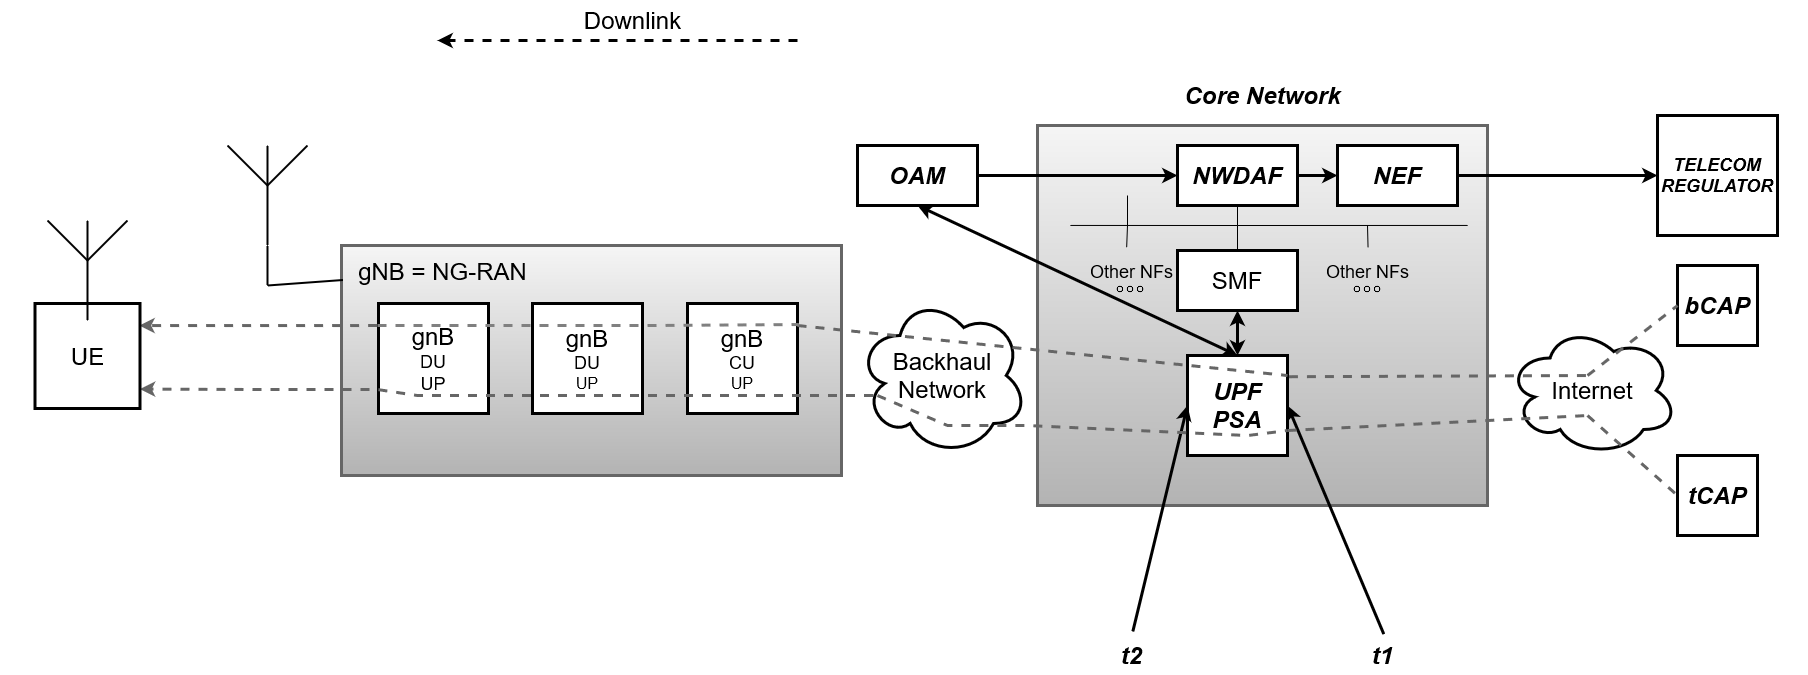

The diagram above was exported from draw.io. Its source (the exported page's mxGraphModel, read from the mxfile embedded in the PNG):
<mxGraphModel dx="3472" dy="2063" grid="1" gridSize="10" guides="1" tooltips="1" connect="1" arrows="1" fold="1" page="1" pageScale="1" pageWidth="827" pageHeight="1169" math="0" shadow="0">
  <root>
    <mxCell id="0" />
    <mxCell id="1" parent="0" />
    <mxCell id="TQnkf7wkdLghxpBxRbF4-7" value="0" style="rounded=0;whiteSpace=wrap;html=1;strokeWidth=3;fillColor=#f5f5f5;gradientColor=#b3b3b3;strokeColor=#666666;" parent="1" vertex="1">
      <mxGeometry x="-376" y="40" width="500" height="230" as="geometry" />
    </mxCell>
    <mxCell id="TQnkf7wkdLghxpBxRbF4-6" value="" style="rounded=0;whiteSpace=wrap;html=1;strokeWidth=3;fillColor=#f5f5f5;gradientColor=#b3b3b3;strokeColor=#666666;" parent="1" vertex="1">
      <mxGeometry x="320" y="-80" width="450" height="380" as="geometry" />
    </mxCell>
    <mxCell id="TQnkf7wkdLghxpBxRbF4-1" value="&lt;font style=&quot;font-size: 24px;&quot;&gt;Internet&lt;/font&gt;" style="ellipse;shape=cloud;whiteSpace=wrap;html=1;strokeWidth=3;" parent="1" vertex="1">
      <mxGeometry x="790" y="120" width="170" height="130" as="geometry" />
    </mxCell>
    <mxCell id="TQnkf7wkdLghxpBxRbF4-2" value="&lt;i&gt;&lt;b&gt;&lt;font style=&quot;font-size: 24px;&quot;&gt;bCAP&lt;/font&gt;&lt;/b&gt;&lt;/i&gt;" style="whiteSpace=wrap;html=1;aspect=fixed;strokeWidth=3;" parent="1" vertex="1">
      <mxGeometry x="960" y="60" width="80" height="80" as="geometry" />
    </mxCell>
    <mxCell id="TQnkf7wkdLghxpBxRbF4-3" value="&lt;i&gt;&lt;b&gt;&lt;font style=&quot;font-size: 24px;&quot;&gt;tCAP&lt;/font&gt;&lt;/b&gt;&lt;/i&gt;" style="whiteSpace=wrap;html=1;aspect=fixed;strokeWidth=3;" parent="1" vertex="1">
      <mxGeometry x="960" y="250" width="80" height="80" as="geometry" />
    </mxCell>
    <mxCell id="TQnkf7wkdLghxpBxRbF4-4" value="&lt;i&gt;&lt;b&gt;&lt;font style=&quot;font-size: 24px;&quot;&gt;UPF&lt;br&gt;PSA&lt;/font&gt;&lt;/b&gt;&lt;/i&gt;" style="whiteSpace=wrap;html=1;aspect=fixed;strokeWidth=3;" parent="1" vertex="1">
      <mxGeometry x="470" y="150" width="100" height="100" as="geometry" />
    </mxCell>
    <mxCell id="TQnkf7wkdLghxpBxRbF4-5" style="edgeStyle=orthogonalEdgeStyle;rounded=0;orthogonalLoop=1;jettySize=auto;html=1;exitX=0.5;exitY=1;exitDx=0;exitDy=0;" parent="1" source="TQnkf7wkdLghxpBxRbF4-4" target="TQnkf7wkdLghxpBxRbF4-4" edge="1">
      <mxGeometry relative="1" as="geometry" />
    </mxCell>
    <mxCell id="aHfFYWCeyIJCy8IEafvo-1" style="edgeStyle=orthogonalEdgeStyle;rounded=0;orthogonalLoop=1;jettySize=auto;html=1;entryX=0.994;entryY=0.21;entryDx=0;entryDy=0;entryPerimeter=0;strokeWidth=3;fontSize=24;exitX=-0.013;exitY=0.2;exitDx=0;exitDy=0;exitPerimeter=0;dashed=1;fillColor=#f5f5f5;gradientColor=#b3b3b3;strokeColor=#666666;" edge="1" parent="1" source="TQnkf7wkdLghxpBxRbF4-8" target="RcaHRLoeHoE521C9R04x-10">
      <mxGeometry relative="1" as="geometry">
        <Array as="points">
          <mxPoint x="-350" y="120" />
          <mxPoint x="-350" y="120" />
        </Array>
      </mxGeometry>
    </mxCell>
    <mxCell id="aHfFYWCeyIJCy8IEafvo-2" style="edgeStyle=orthogonalEdgeStyle;rounded=0;orthogonalLoop=1;jettySize=auto;html=1;entryX=0.999;entryY=0.815;entryDx=0;entryDy=0;entryPerimeter=0;strokeWidth=3;fontSize=24;exitX=0.009;exitY=0.854;exitDx=0;exitDy=0;exitPerimeter=0;dashed=1;fillColor=#f5f5f5;gradientColor=#b3b3b3;strokeColor=#666666;" edge="1" parent="1" source="TQnkf7wkdLghxpBxRbF4-8" target="RcaHRLoeHoE521C9R04x-10">
      <mxGeometry relative="1" as="geometry">
        <Array as="points">
          <mxPoint x="-338" y="184" />
          <mxPoint x="-458" y="184" />
        </Array>
      </mxGeometry>
    </mxCell>
    <mxCell id="TQnkf7wkdLghxpBxRbF4-8" value="&lt;div&gt;&lt;font style=&quot;font-size: 24px;&quot;&gt;gnB&lt;/font&gt;&lt;/div&gt;&lt;div&gt;&lt;font style=&quot;font-size: 18px;&quot;&gt;DU&lt;/font&gt;&lt;/div&gt;&lt;div&gt;&lt;font style=&quot;font-size: 18px;&quot;&gt;UP&lt;br&gt;&lt;/font&gt;&lt;/div&gt;" style="whiteSpace=wrap;html=1;aspect=fixed;strokeWidth=3;" parent="1" vertex="1">
      <mxGeometry x="-339" y="98" width="110" height="110" as="geometry" />
    </mxCell>
    <mxCell id="TQnkf7wkdLghxpBxRbF4-9" value="&lt;div&gt;&lt;font style=&quot;font-size: 24px;&quot;&gt;gnB&lt;/font&gt;&lt;/div&gt;&lt;div&gt;&lt;font style=&quot;font-size: 18px;&quot;&gt;DU&lt;/font&gt;&lt;/div&gt;&lt;div&gt;&lt;font size=&quot;3&quot;&gt;UP&lt;br&gt;&lt;/font&gt;&lt;/div&gt;" style="whiteSpace=wrap;html=1;aspect=fixed;strokeWidth=3;" parent="1" vertex="1">
      <mxGeometry x="-185" y="98" width="110" height="110" as="geometry" />
    </mxCell>
    <mxCell id="TQnkf7wkdLghxpBxRbF4-10" value="&lt;div&gt;&lt;font style=&quot;font-size: 24px;&quot;&gt;gnB&lt;/font&gt;&lt;/div&gt;&lt;div&gt;&lt;font style=&quot;font-size: 18px;&quot;&gt;CU&lt;/font&gt;&lt;/div&gt;&lt;div&gt;&lt;font size=&quot;3&quot;&gt;UP&lt;br&gt;&lt;/font&gt;&lt;/div&gt;" style="whiteSpace=wrap;html=1;aspect=fixed;strokeWidth=3;" parent="1" vertex="1">
      <mxGeometry x="-30" y="98" width="110" height="110" as="geometry" />
    </mxCell>
    <mxCell id="TQnkf7wkdLghxpBxRbF4-11" value="&lt;font style=&quot;font-size: 24px;&quot;&gt;gNB = NG-RAN&lt;/font&gt;" style="text;html=1;align=center;verticalAlign=middle;resizable=0;points=[];autosize=1;strokeColor=none;fillColor=none;" parent="1" vertex="1">
      <mxGeometry x="-370" y="46" width="190" height="40" as="geometry" />
    </mxCell>
    <mxCell id="TQnkf7wkdLghxpBxRbF4-13" value="&lt;div&gt;&lt;font style=&quot;font-size: 24px;&quot;&gt;Backhaul&lt;/font&gt;&lt;/div&gt;&lt;div&gt;&lt;font style=&quot;font-size: 24px;&quot;&gt;Network&lt;br&gt;&lt;/font&gt;&lt;/div&gt;" style="ellipse;shape=cloud;whiteSpace=wrap;html=1;strokeWidth=3;" parent="1" vertex="1">
      <mxGeometry x="140" y="90" width="170" height="160" as="geometry" />
    </mxCell>
    <mxCell id="RcaHRLoeHoE521C9R04x-2" value="&lt;i&gt;&lt;b&gt;&lt;font style=&quot;font-size: 24px;&quot;&gt;OAM&lt;/font&gt;&lt;/b&gt;&lt;/i&gt;" style="rounded=0;whiteSpace=wrap;html=1;strokeWidth=3;" parent="1" vertex="1">
      <mxGeometry x="140" y="-60" width="120" height="60" as="geometry" />
    </mxCell>
    <mxCell id="RcaHRLoeHoE521C9R04x-3" value="&lt;i&gt;&lt;b&gt;&lt;font style=&quot;font-size: 24px;&quot;&gt;t2&lt;/font&gt;&lt;/b&gt;&lt;/i&gt;" style="text;html=1;align=center;verticalAlign=middle;resizable=0;points=[];autosize=1;strokeColor=none;fillColor=none;" parent="1" vertex="1">
      <mxGeometry x="394" y="430" width="40" height="40" as="geometry" />
    </mxCell>
    <mxCell id="RcaHRLoeHoE521C9R04x-4" value="&lt;i&gt;&lt;b&gt;&lt;font style=&quot;font-size: 24px;&quot;&gt;t1&lt;/font&gt;&lt;/b&gt;&lt;/i&gt;" style="text;html=1;align=center;verticalAlign=middle;resizable=0;points=[];autosize=1;strokeColor=none;fillColor=none;" parent="1" vertex="1">
      <mxGeometry x="645" y="430" width="40" height="40" as="geometry" />
    </mxCell>
    <mxCell id="RcaHRLoeHoE521C9R04x-8" value="" style="endArrow=classic;html=1;rounded=0;strokeWidth=3;dashed=1;" parent="1" edge="1">
      <mxGeometry width="50" height="50" relative="1" as="geometry">
        <mxPoint x="80" y="-165" as="sourcePoint" />
        <mxPoint x="-280" y="-165" as="targetPoint" />
      </mxGeometry>
    </mxCell>
    <mxCell id="RcaHRLoeHoE521C9R04x-9" value="&lt;font style=&quot;font-size: 24px;&quot;&gt;Downlink&lt;/font&gt;" style="text;html=1;align=center;verticalAlign=middle;resizable=0;points=[];autosize=1;strokeColor=none;fillColor=none;" parent="1" vertex="1">
      <mxGeometry x="-145" y="-205" width="120" height="40" as="geometry" />
    </mxCell>
    <mxCell id="RcaHRLoeHoE521C9R04x-10" value="&lt;div&gt;&lt;font style=&quot;font-size: 24px;&quot;&gt;UE&lt;/font&gt;&lt;/div&gt;" style="whiteSpace=wrap;html=1;aspect=fixed;strokeWidth=3;" parent="1" vertex="1">
      <mxGeometry x="-682.5" y="98" width="105" height="105" as="geometry" />
    </mxCell>
    <mxCell id="RcaHRLoeHoE521C9R04x-11" value="" style="verticalLabelPosition=bottom;shadow=0;dashed=0;align=center;html=1;verticalAlign=top;shape=mxgraph.electrical.radio.aerial_-_antenna_1;strokeWidth=2;" parent="1" vertex="1">
      <mxGeometry x="-670" y="15" width="80" height="100" as="geometry" />
    </mxCell>
    <mxCell id="RcaHRLoeHoE521C9R04x-12" value="" style="verticalLabelPosition=bottom;shadow=0;dashed=0;align=center;html=1;verticalAlign=top;shape=mxgraph.electrical.radio.aerial_-_antenna_1;strokeWidth=2;" parent="1" vertex="1">
      <mxGeometry x="-490" y="-60" width="80" height="100" as="geometry" />
    </mxCell>
    <mxCell id="RcaHRLoeHoE521C9R04x-14" value="" style="endArrow=none;html=1;rounded=0;entryX=0.003;entryY=0.15;entryDx=0;entryDy=0;entryPerimeter=0;strokeWidth=2;" parent="1" target="TQnkf7wkdLghxpBxRbF4-7" edge="1">
      <mxGeometry width="50" height="50" relative="1" as="geometry">
        <mxPoint x="-450" y="80" as="sourcePoint" />
        <mxPoint x="-379.9999999999998" y="76.04000000000019" as="targetPoint" />
      </mxGeometry>
    </mxCell>
    <mxCell id="RcaHRLoeHoE521C9R04x-17" value="" style="endArrow=classic;html=1;rounded=0;exitX=0.533;exitY=-0.1;exitDx=0;exitDy=0;exitPerimeter=0;entryX=0;entryY=0.5;entryDx=0;entryDy=0;strokeWidth=3;" parent="1" source="RcaHRLoeHoE521C9R04x-3" target="TQnkf7wkdLghxpBxRbF4-4" edge="1">
      <mxGeometry width="50" height="50" relative="1" as="geometry">
        <mxPoint x="600" y="280" as="sourcePoint" />
        <mxPoint x="650" y="230" as="targetPoint" />
      </mxGeometry>
    </mxCell>
    <mxCell id="RcaHRLoeHoE521C9R04x-18" value="" style="endArrow=classic;html=1;rounded=0;exitX=0.533;exitY=-0.033;exitDx=0;exitDy=0;exitPerimeter=0;entryX=1;entryY=0.5;entryDx=0;entryDy=0;strokeWidth=3;" parent="1" source="RcaHRLoeHoE521C9R04x-4" target="TQnkf7wkdLghxpBxRbF4-4" edge="1">
      <mxGeometry width="50" height="50" relative="1" as="geometry">
        <mxPoint x="600" y="280" as="sourcePoint" />
        <mxPoint x="650" y="230" as="targetPoint" />
      </mxGeometry>
    </mxCell>
    <mxCell id="RcaHRLoeHoE521C9R04x-27" value="" style="endArrow=none;html=1;rounded=0;entryX=0;entryY=0.5;entryDx=0;entryDy=0;strokeWidth=3;dashed=1;fillColor=#f5f5f5;strokeColor=#666666;gradientColor=#b3b3b3;shadow=0;" parent="1" target="TQnkf7wkdLghxpBxRbF4-2" edge="1">
      <mxGeometry width="50" height="50" relative="1" as="geometry">
        <mxPoint x="870" y="170" as="sourcePoint" />
        <mxPoint x="800" y="180" as="targetPoint" />
      </mxGeometry>
    </mxCell>
    <mxCell id="RcaHRLoeHoE521C9R04x-31" value="" style="endArrow=none;html=1;rounded=0;entryX=0;entryY=0.5;entryDx=0;entryDy=0;strokeWidth=3;dashed=1;fillColor=#f5f5f5;gradientColor=#b3b3b3;strokeColor=#666666;" parent="1" target="TQnkf7wkdLghxpBxRbF4-3" edge="1">
      <mxGeometry width="50" height="50" relative="1" as="geometry">
        <mxPoint x="870" y="210" as="sourcePoint" />
        <mxPoint x="800" y="180" as="targetPoint" />
      </mxGeometry>
    </mxCell>
    <mxCell id="RcaHRLoeHoE521C9R04x-33" value="" style="endArrow=none;html=1;rounded=0;exitX=1.014;exitY=0.212;exitDx=0;exitDy=0;strokeWidth=3;exitPerimeter=0;dashed=1;fillColor=#f5f5f5;gradientColor=#b3b3b3;strokeColor=#666666;" parent="1" source="TQnkf7wkdLghxpBxRbF4-4" edge="1">
      <mxGeometry width="50" height="50" relative="1" as="geometry">
        <mxPoint x="825" y="176" as="sourcePoint" />
        <mxPoint x="870" y="170" as="targetPoint" />
      </mxGeometry>
    </mxCell>
    <mxCell id="RcaHRLoeHoE521C9R04x-34" value="" style="endArrow=none;html=1;rounded=0;strokeWidth=3;dashed=1;fillColor=#f5f5f5;gradientColor=#b3b3b3;strokeColor=#666666;" parent="1" edge="1">
      <mxGeometry width="50" height="50" relative="1" as="geometry">
        <mxPoint x="80" y="120" as="sourcePoint" />
        <mxPoint x="570" y="170" as="targetPoint" />
      </mxGeometry>
    </mxCell>
    <mxCell id="RcaHRLoeHoE521C9R04x-36" value="" style="endArrow=none;html=1;entryX=1.012;entryY=0.191;entryDx=0;entryDy=0;strokeWidth=3;entryPerimeter=0;shadow=0;dashed=1;fillColor=#f5f5f5;gradientColor=#b3b3b3;strokeColor=#808080;rounded=0;" parent="1" target="TQnkf7wkdLghxpBxRbF4-10" edge="1">
      <mxGeometry width="50" height="50" relative="1" as="geometry">
        <mxPoint x="-340" y="120" as="sourcePoint" />
        <mxPoint x="-80" y="110" as="targetPoint" />
        <Array as="points">
          <mxPoint x="-220" y="120" />
          <mxPoint x="-70" y="120" />
        </Array>
      </mxGeometry>
    </mxCell>
    <mxCell id="RcaHRLoeHoE521C9R04x-40" value="" style="endArrow=none;html=1;rounded=0;exitX=1;exitY=0.75;exitDx=0;exitDy=0;strokeWidth=3;dashed=1;fillColor=#f5f5f5;gradientColor=#b3b3b3;strokeColor=#666666;" parent="1" source="TQnkf7wkdLghxpBxRbF4-4" edge="1">
      <mxGeometry width="50" height="50" relative="1" as="geometry">
        <mxPoint x="570" y="240" as="sourcePoint" />
        <mxPoint x="870" y="210" as="targetPoint" />
      </mxGeometry>
    </mxCell>
    <mxCell id="RcaHRLoeHoE521C9R04x-41" value="" style="endArrow=classic;startArrow=classic;html=1;rounded=0;entryX=0.5;entryY=1;entryDx=0;entryDy=0;exitX=0.5;exitY=0;exitDx=0;exitDy=0;strokeWidth=3;" parent="1" source="TQnkf7wkdLghxpBxRbF4-4" target="RcaHRLoeHoE521C9R04x-2" edge="1">
      <mxGeometry width="50" height="50" relative="1" as="geometry">
        <mxPoint x="620" y="170" as="sourcePoint" />
        <mxPoint x="670" y="120" as="targetPoint" />
      </mxGeometry>
    </mxCell>
    <mxCell id="RcaHRLoeHoE521C9R04x-42" value="" style="endArrow=none;html=1;rounded=0;entryX=1;entryY=0.75;entryDx=0;entryDy=0;strokeWidth=3;dashed=1;fillColor=#f5f5f5;gradientColor=#b3b3b3;strokeColor=#666666;" parent="1" target="TQnkf7wkdLghxpBxRbF4-4" edge="1">
      <mxGeometry width="50" height="50" relative="1" as="geometry">
        <mxPoint x="160" y="190" as="sourcePoint" />
        <mxPoint x="80" y="170" as="targetPoint" />
        <Array as="points">
          <mxPoint x="230" y="220" />
          <mxPoint x="310" y="220" />
          <mxPoint x="530" y="230" />
        </Array>
      </mxGeometry>
    </mxCell>
    <mxCell id="RcaHRLoeHoE521C9R04x-43" value="" style="endArrow=none;html=1;rounded=0;strokeWidth=3;exitX=-0.001;exitY=0.783;exitDx=0;exitDy=0;exitPerimeter=0;dashed=1;fillColor=#f5f5f5;gradientColor=#b3b3b3;strokeColor=#666666;fontStyle=0;jumpStyle=none;" parent="1" source="TQnkf7wkdLghxpBxRbF4-8" edge="1">
      <mxGeometry width="50" height="50" relative="1" as="geometry">
        <mxPoint x="-330" y="190" as="sourcePoint" />
        <mxPoint x="160" y="190" as="targetPoint" />
        <Array as="points">
          <mxPoint x="-300" y="190" />
          <mxPoint x="-120" y="190" />
          <mxPoint x="20" y="190" />
        </Array>
      </mxGeometry>
    </mxCell>
    <mxCell id="RcaHRLoeHoE521C9R04x-46" value="" style="endArrow=none;html=1;rounded=0;entryX=0.5;entryY=1;entryDx=0;entryDy=0;entryPerimeter=0;strokeWidth=2;" parent="1" target="RcaHRLoeHoE521C9R04x-12" edge="1">
      <mxGeometry width="50" height="50" relative="1" as="geometry">
        <mxPoint x="-450" y="80" as="sourcePoint" />
        <mxPoint x="-340" y="100" as="targetPoint" />
      </mxGeometry>
    </mxCell>
    <mxCell id="S5Y1Wo6sfJjaEsOx66Fw-2" style="edgeStyle=orthogonalEdgeStyle;rounded=0;orthogonalLoop=1;jettySize=auto;html=1;exitX=1;exitY=0.5;exitDx=0;exitDy=0;entryX=0;entryY=0.5;entryDx=0;entryDy=0;strokeWidth=3;" parent="1" source="RcaHRLoeHoE521C9R04x-48" target="S5Y1Wo6sfJjaEsOx66Fw-1" edge="1">
      <mxGeometry relative="1" as="geometry" />
    </mxCell>
    <mxCell id="RcaHRLoeHoE521C9R04x-48" value="&lt;i&gt;&lt;b&gt;&lt;font style=&quot;font-size: 24px;&quot;&gt;NWDAF&lt;/font&gt;&lt;/b&gt;&lt;/i&gt;" style="rounded=0;whiteSpace=wrap;html=1;strokeWidth=3;" parent="1" vertex="1">
      <mxGeometry x="460" y="-60" width="120" height="60" as="geometry" />
    </mxCell>
    <mxCell id="RcaHRLoeHoE521C9R04x-55" value="&lt;i&gt;&lt;b&gt;&lt;font style=&quot;font-size: 18px;&quot;&gt;TELECOM&lt;br&gt;REGULATOR&lt;/font&gt;&lt;/b&gt;&lt;/i&gt;" style="whiteSpace=wrap;html=1;aspect=fixed;strokeWidth=3;" parent="1" vertex="1">
      <mxGeometry x="940" y="-90" width="120" height="120" as="geometry" />
    </mxCell>
    <mxCell id="RcaHRLoeHoE521C9R04x-59" value="" style="shape=image;html=1;verticalAlign=top;verticalLabelPosition=bottom;labelBackgroundColor=#ffffff;imageAspect=0;aspect=fixed;image=https://cdn2.iconfinder.com/data/icons/essential-web-5/50/more-dot-tripple-many-detail-128.png;shadow=0;strokeColor=#FFFFFF;fillColor=#FFFFFF;" parent="1" vertex="1">
      <mxGeometry x="636" y="70" width="28" height="28" as="geometry" />
    </mxCell>
    <mxCell id="RcaHRLoeHoE521C9R04x-66" value="&lt;font style=&quot;font-size: 24px;&quot;&gt;SMF&lt;/font&gt;" style="rounded=0;whiteSpace=wrap;html=1;strokeWidth=3;" parent="1" vertex="1">
      <mxGeometry x="460" y="45" width="120" height="60" as="geometry" />
    </mxCell>
    <mxCell id="RcaHRLoeHoE521C9R04x-68" value="&lt;font style=&quot;font-size: 18px;&quot;&gt;Other NFs&lt;/font&gt;" style="text;html=1;align=center;verticalAlign=middle;resizable=0;points=[];autosize=1;strokeColor=none;fillColor=none;" parent="1" vertex="1">
      <mxGeometry x="595" y="46" width="110" height="40" as="geometry" />
    </mxCell>
    <mxCell id="RcaHRLoeHoE521C9R04x-72" value="" style="endArrow=classic;startArrow=classic;html=1;rounded=0;entryX=0.5;entryY=1;entryDx=0;entryDy=0;exitX=0.5;exitY=0;exitDx=0;exitDy=0;strokeWidth=3;" parent="1" source="TQnkf7wkdLghxpBxRbF4-4" target="RcaHRLoeHoE521C9R04x-66" edge="1">
      <mxGeometry width="50" height="50" relative="1" as="geometry">
        <mxPoint x="400" y="180" as="sourcePoint" />
        <mxPoint x="450" y="130" as="targetPoint" />
      </mxGeometry>
    </mxCell>
    <mxCell id="RcaHRLoeHoE521C9R04x-77" value="&lt;font style=&quot;font-size: 18px;&quot;&gt;Other NFs&lt;/font&gt;" style="text;html=1;align=center;verticalAlign=middle;resizable=0;points=[];autosize=1;strokeColor=none;fillColor=none;" parent="1" vertex="1">
      <mxGeometry x="359" y="46" width="110" height="40" as="geometry" />
    </mxCell>
    <mxCell id="RcaHRLoeHoE521C9R04x-78" value="" style="shape=image;html=1;verticalAlign=top;verticalLabelPosition=bottom;labelBackgroundColor=#ffffff;imageAspect=0;aspect=fixed;image=https://cdn2.iconfinder.com/data/icons/essential-web-5/50/more-dot-tripple-many-detail-128.png;shadow=0;strokeColor=#FFFFFF;fillColor=#FFFFFF;" parent="1" vertex="1">
      <mxGeometry x="399" y="70" width="28" height="28" as="geometry" />
    </mxCell>
    <mxCell id="RcaHRLoeHoE521C9R04x-81" value="" style="endArrow=none;html=1;rounded=0;entryX=0.5;entryY=0;entryDx=0;entryDy=0;" parent="1" target="RcaHRLoeHoE521C9R04x-66" edge="1">
      <mxGeometry width="50" height="50" relative="1" as="geometry">
        <mxPoint x="520" y="20" as="sourcePoint" />
        <mxPoint x="500" y="120" as="targetPoint" />
      </mxGeometry>
    </mxCell>
    <mxCell id="RcaHRLoeHoE521C9R04x-82" value="" style="endArrow=none;html=1;rounded=0;exitX=0.073;exitY=0.263;exitDx=0;exitDy=0;exitPerimeter=0;" parent="1" source="TQnkf7wkdLghxpBxRbF4-6" edge="1">
      <mxGeometry width="50" height="50" relative="1" as="geometry">
        <mxPoint x="430" y="120" as="sourcePoint" />
        <mxPoint x="520" y="20" as="targetPoint" />
      </mxGeometry>
    </mxCell>
    <mxCell id="RcaHRLoeHoE521C9R04x-83" value="" style="endArrow=none;html=1;rounded=0;entryX=0.5;entryY=1;entryDx=0;entryDy=0;" parent="1" target="RcaHRLoeHoE521C9R04x-48" edge="1">
      <mxGeometry width="50" height="50" relative="1" as="geometry">
        <mxPoint x="520" y="20" as="sourcePoint" />
        <mxPoint x="600" y="110" as="targetPoint" />
      </mxGeometry>
    </mxCell>
    <mxCell id="RcaHRLoeHoE521C9R04x-84" value="" style="endArrow=none;html=1;rounded=0;entryX=0.956;entryY=0.263;entryDx=0;entryDy=0;entryPerimeter=0;" parent="1" target="TQnkf7wkdLghxpBxRbF4-6" edge="1">
      <mxGeometry width="50" height="50" relative="1" as="geometry">
        <mxPoint x="520" y="20" as="sourcePoint" />
        <mxPoint x="690" y="20" as="targetPoint" />
      </mxGeometry>
    </mxCell>
    <mxCell id="RcaHRLoeHoE521C9R04x-85" value="" style="endArrow=none;html=1;rounded=0;entryX=0.505;entryY=-0.095;entryDx=0;entryDy=0;entryPerimeter=0;" parent="1" target="RcaHRLoeHoE521C9R04x-68" edge="1">
      <mxGeometry width="50" height="50" relative="1" as="geometry">
        <mxPoint x="650" y="20" as="sourcePoint" />
        <mxPoint x="600" y="110" as="targetPoint" />
      </mxGeometry>
    </mxCell>
    <mxCell id="RcaHRLoeHoE521C9R04x-86" value="" style="endArrow=none;html=1;rounded=0;" parent="1" edge="1">
      <mxGeometry width="50" height="50" relative="1" as="geometry">
        <mxPoint x="410" y="20" as="sourcePoint" />
        <mxPoint x="410" y="-10" as="targetPoint" />
      </mxGeometry>
    </mxCell>
    <mxCell id="RcaHRLoeHoE521C9R04x-87" value="" style="endArrow=none;html=1;rounded=0;exitX=0.456;exitY=-0.103;exitDx=0;exitDy=0;exitPerimeter=0;" parent="1" source="RcaHRLoeHoE521C9R04x-77" edge="1">
      <mxGeometry width="50" height="50" relative="1" as="geometry">
        <mxPoint x="420" y="50" as="sourcePoint" />
        <mxPoint x="410" y="20" as="targetPoint" />
      </mxGeometry>
    </mxCell>
    <mxCell id="S5Y1Wo6sfJjaEsOx66Fw-3" style="edgeStyle=orthogonalEdgeStyle;rounded=0;orthogonalLoop=1;jettySize=auto;html=1;exitX=1;exitY=0.5;exitDx=0;exitDy=0;entryX=0;entryY=0.5;entryDx=0;entryDy=0;strokeWidth=3;" parent="1" source="S5Y1Wo6sfJjaEsOx66Fw-1" target="RcaHRLoeHoE521C9R04x-55" edge="1">
      <mxGeometry relative="1" as="geometry" />
    </mxCell>
    <mxCell id="S5Y1Wo6sfJjaEsOx66Fw-1" value="&lt;div&gt;&lt;i&gt;&lt;b&gt;&lt;font style=&quot;font-size: 24px;&quot;&gt;NEF&lt;/font&gt;&lt;/b&gt;&lt;/i&gt;&lt;/div&gt;" style="rounded=0;whiteSpace=wrap;html=1;strokeWidth=3;" parent="1" vertex="1">
      <mxGeometry x="620" y="-60" width="120" height="60" as="geometry" />
    </mxCell>
    <mxCell id="TEiOr4z_NOXbesGHp5qo-1" value="0" style="text;html=1;align=center;verticalAlign=middle;resizable=0;points=[];autosize=1;strokeColor=none;fillColor=none;" parent="1" vertex="1">
      <mxGeometry x="1755" y="-15" width="30" height="30" as="geometry" />
    </mxCell>
    <mxCell id="TEiOr4z_NOXbesGHp5qo-2" value="Text" style="text;html=1;align=center;verticalAlign=middle;resizable=0;points=[];autosize=1;strokeColor=none;fillColor=none;" parent="1" vertex="1">
      <mxGeometry x="-1215" y="-125" width="50" height="30" as="geometry" />
    </mxCell>
    <mxCell id="r8Q1G-PdPmv9zAGEWEPR-1" value="" style="endArrow=classic;html=1;rounded=0;exitX=1;exitY=0.5;exitDx=0;exitDy=0;entryX=0;entryY=0.5;entryDx=0;entryDy=0;strokeWidth=3;" parent="1" source="RcaHRLoeHoE521C9R04x-2" target="RcaHRLoeHoE521C9R04x-48" edge="1">
      <mxGeometry width="50" height="50" relative="1" as="geometry">
        <mxPoint x="430" y="40" as="sourcePoint" />
        <mxPoint x="480" y="-10" as="targetPoint" />
      </mxGeometry>
    </mxCell>
    <mxCell id="aHfFYWCeyIJCy8IEafvo-3" value="&lt;i&gt;&lt;b&gt;&lt;font style=&quot;font-size: 24px;&quot;&gt;Core Network&lt;/font&gt;&lt;/b&gt;&lt;/i&gt;" style="text;html=1;align=center;verticalAlign=middle;resizable=0;points=[];autosize=1;strokeColor=none;fillColor=none;fontSize=18;" vertex="1" parent="1">
      <mxGeometry x="455" y="-130" width="180" height="40" as="geometry" />
    </mxCell>
  </root>
</mxGraphModel>